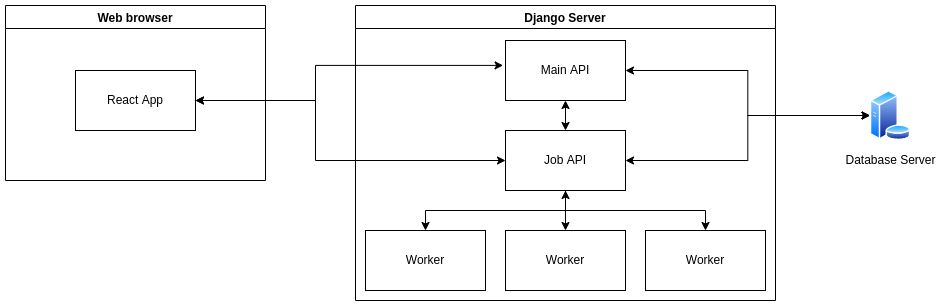

The diagram above was exported from draw.io. Its source (the exported page's mxGraphModel, read from the mxfile embedded in the PNG):
<mxGraphModel dx="1020" dy="532" grid="1" gridSize="10" guides="1" tooltips="1" connect="1" arrows="1" fold="1" page="1" pageScale="1" pageWidth="827" pageHeight="1169" math="0" shadow="0">
  <root>
    <mxCell id="0" />
    <mxCell id="1" parent="0" />
    <mxCell id="YUd3Xl0DxTSBPzB9rK5t-1" value="Web browser" style="swimlane;" vertex="1" parent="1">
      <mxGeometry x="200" y="165" width="260" height="175" as="geometry" />
    </mxCell>
    <mxCell id="YUd3Xl0DxTSBPzB9rK5t-5" value="React App" style="rounded=0;whiteSpace=wrap;html=1;" vertex="1" parent="YUd3Xl0DxTSBPzB9rK5t-1">
      <mxGeometry x="70" y="65" width="120" height="60" as="geometry" />
    </mxCell>
    <mxCell id="YUd3Xl0DxTSBPzB9rK5t-2" value="Django Server" style="swimlane;" vertex="1" parent="1">
      <mxGeometry x="550" y="165" width="420" height="295" as="geometry" />
    </mxCell>
    <mxCell id="YUd3Xl0DxTSBPzB9rK5t-13" style="edgeStyle=orthogonalEdgeStyle;rounded=0;orthogonalLoop=1;jettySize=auto;html=1;exitX=0.5;exitY=1;exitDx=0;exitDy=0;entryX=0.5;entryY=0;entryDx=0;entryDy=0;" edge="1" parent="YUd3Xl0DxTSBPzB9rK5t-2" source="YUd3Xl0DxTSBPzB9rK5t-6" target="YUd3Xl0DxTSBPzB9rK5t-8">
      <mxGeometry relative="1" as="geometry" />
    </mxCell>
    <mxCell id="YUd3Xl0DxTSBPzB9rK5t-14" style="edgeStyle=orthogonalEdgeStyle;rounded=0;orthogonalLoop=1;jettySize=auto;html=1;exitX=0.5;exitY=1;exitDx=0;exitDy=0;entryX=0.5;entryY=0;entryDx=0;entryDy=0;startArrow=classic;startFill=1;" edge="1" parent="YUd3Xl0DxTSBPzB9rK5t-2" source="YUd3Xl0DxTSBPzB9rK5t-6" target="YUd3Xl0DxTSBPzB9rK5t-9">
      <mxGeometry relative="1" as="geometry" />
    </mxCell>
    <mxCell id="YUd3Xl0DxTSBPzB9rK5t-15" style="edgeStyle=orthogonalEdgeStyle;rounded=0;orthogonalLoop=1;jettySize=auto;html=1;exitX=0.5;exitY=1;exitDx=0;exitDy=0;entryX=0.5;entryY=0;entryDx=0;entryDy=0;" edge="1" parent="YUd3Xl0DxTSBPzB9rK5t-2" source="YUd3Xl0DxTSBPzB9rK5t-6" target="YUd3Xl0DxTSBPzB9rK5t-7">
      <mxGeometry relative="1" as="geometry" />
    </mxCell>
    <mxCell id="YUd3Xl0DxTSBPzB9rK5t-6" value="Job API" style="rounded=0;whiteSpace=wrap;html=1;" vertex="1" parent="YUd3Xl0DxTSBPzB9rK5t-2">
      <mxGeometry x="150" y="125" width="120" height="60" as="geometry" />
    </mxCell>
    <mxCell id="YUd3Xl0DxTSBPzB9rK5t-8" value="Worker" style="rounded=0;whiteSpace=wrap;html=1;" vertex="1" parent="YUd3Xl0DxTSBPzB9rK5t-2">
      <mxGeometry x="150" y="225" width="120" height="60" as="geometry" />
    </mxCell>
    <mxCell id="YUd3Xl0DxTSBPzB9rK5t-9" value="Worker" style="rounded=0;whiteSpace=wrap;html=1;" vertex="1" parent="YUd3Xl0DxTSBPzB9rK5t-2">
      <mxGeometry x="10" y="225" width="120" height="60" as="geometry" />
    </mxCell>
    <mxCell id="YUd3Xl0DxTSBPzB9rK5t-7" value="Worker" style="rounded=0;whiteSpace=wrap;html=1;" vertex="1" parent="YUd3Xl0DxTSBPzB9rK5t-2">
      <mxGeometry x="290" y="225" width="120" height="60" as="geometry" />
    </mxCell>
    <mxCell id="YUd3Xl0DxTSBPzB9rK5t-19" style="edgeStyle=orthogonalEdgeStyle;rounded=0;orthogonalLoop=1;jettySize=auto;html=1;exitX=0.5;exitY=1;exitDx=0;exitDy=0;entryX=0.5;entryY=0;entryDx=0;entryDy=0;startArrow=classic;startFill=1;" edge="1" parent="YUd3Xl0DxTSBPzB9rK5t-2" source="YUd3Xl0DxTSBPzB9rK5t-16" target="YUd3Xl0DxTSBPzB9rK5t-6">
      <mxGeometry relative="1" as="geometry" />
    </mxCell>
    <mxCell id="YUd3Xl0DxTSBPzB9rK5t-16" value="Main API" style="rounded=0;whiteSpace=wrap;html=1;" vertex="1" parent="YUd3Xl0DxTSBPzB9rK5t-2">
      <mxGeometry x="150" y="35" width="120" height="60" as="geometry" />
    </mxCell>
    <mxCell id="YUd3Xl0DxTSBPzB9rK5t-4" value="" style="aspect=fixed;perimeter=ellipsePerimeter;html=1;align=center;shadow=0;dashed=0;spacingTop=3;image;image=img/lib/active_directory/database_server.svg;" vertex="1" parent="1">
      <mxGeometry x="1064.5" y="250" width="41" height="50" as="geometry" />
    </mxCell>
    <mxCell id="YUd3Xl0DxTSBPzB9rK5t-17" style="edgeStyle=orthogonalEdgeStyle;rounded=0;orthogonalLoop=1;jettySize=auto;html=1;exitX=1;exitY=0.5;exitDx=0;exitDy=0;entryX=-0.02;entryY=0.415;entryDx=0;entryDy=0;entryPerimeter=0;startArrow=classic;startFill=1;" edge="1" parent="1" source="YUd3Xl0DxTSBPzB9rK5t-5" target="YUd3Xl0DxTSBPzB9rK5t-16">
      <mxGeometry relative="1" as="geometry">
        <Array as="points">
          <mxPoint x="390" y="260" />
          <mxPoint x="510" y="260" />
          <mxPoint x="510" y="225" />
        </Array>
      </mxGeometry>
    </mxCell>
    <mxCell id="YUd3Xl0DxTSBPzB9rK5t-18" style="edgeStyle=orthogonalEdgeStyle;rounded=0;orthogonalLoop=1;jettySize=auto;html=1;exitX=1;exitY=0.5;exitDx=0;exitDy=0;entryX=0;entryY=0.5;entryDx=0;entryDy=0;startArrow=classic;startFill=1;" edge="1" parent="1" source="YUd3Xl0DxTSBPzB9rK5t-16" target="YUd3Xl0DxTSBPzB9rK5t-4">
      <mxGeometry relative="1" as="geometry" />
    </mxCell>
    <mxCell id="YUd3Xl0DxTSBPzB9rK5t-20" style="edgeStyle=orthogonalEdgeStyle;rounded=0;orthogonalLoop=1;jettySize=auto;html=1;exitX=1;exitY=0.5;exitDx=0;exitDy=0;entryX=0;entryY=0.5;entryDx=0;entryDy=0;startArrow=classic;startFill=1;" edge="1" parent="1" source="YUd3Xl0DxTSBPzB9rK5t-6" target="YUd3Xl0DxTSBPzB9rK5t-4">
      <mxGeometry relative="1" as="geometry" />
    </mxCell>
    <mxCell id="YUd3Xl0DxTSBPzB9rK5t-21" value="Database Server" style="text;html=1;align=center;verticalAlign=middle;resizable=0;points=[];autosize=1;strokeColor=none;fillColor=none;" vertex="1" parent="1">
      <mxGeometry x="1030" y="310" width="110" height="20" as="geometry" />
    </mxCell>
    <mxCell id="YUd3Xl0DxTSBPzB9rK5t-22" style="edgeStyle=orthogonalEdgeStyle;rounded=0;orthogonalLoop=1;jettySize=auto;html=1;exitX=1;exitY=0.5;exitDx=0;exitDy=0;entryX=0;entryY=0.5;entryDx=0;entryDy=0;startArrow=classic;startFill=1;" edge="1" parent="1" source="YUd3Xl0DxTSBPzB9rK5t-5" target="YUd3Xl0DxTSBPzB9rK5t-6">
      <mxGeometry relative="1" as="geometry">
        <Array as="points">
          <mxPoint x="390" y="260" />
          <mxPoint x="510" y="260" />
          <mxPoint x="510" y="320" />
        </Array>
      </mxGeometry>
    </mxCell>
  </root>
</mxGraphModel>